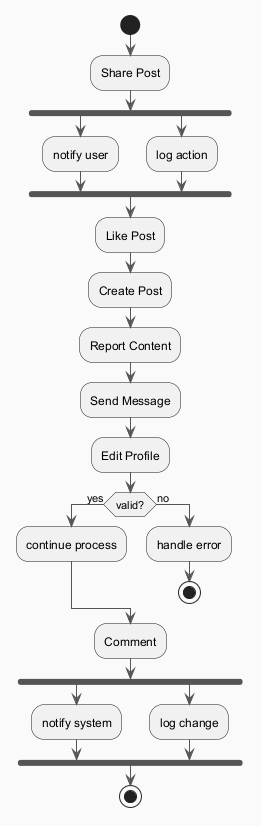

The diagram above was rendered by PlantUML. Its source (embedded in the PNG):
@startuml
skinparam backgroundColor #FAFAFA
skinparam classBackgroundColor #FFF3E0
skinparam classBorderColor #E65100
skinparam ArrowColor #555555
start
:Share Post;
fork
:notify user;
fork again
:log action;
end fork
:Like Post;
:Create Post;
:Report Content;
:Send Message;
:Edit Profile;
if (valid?) then (yes)
:continue process;
else (no)
:handle error;
stop
endif
:Comment;
fork
:notify system;
fork again
:log change;
end fork
stop
@enduml